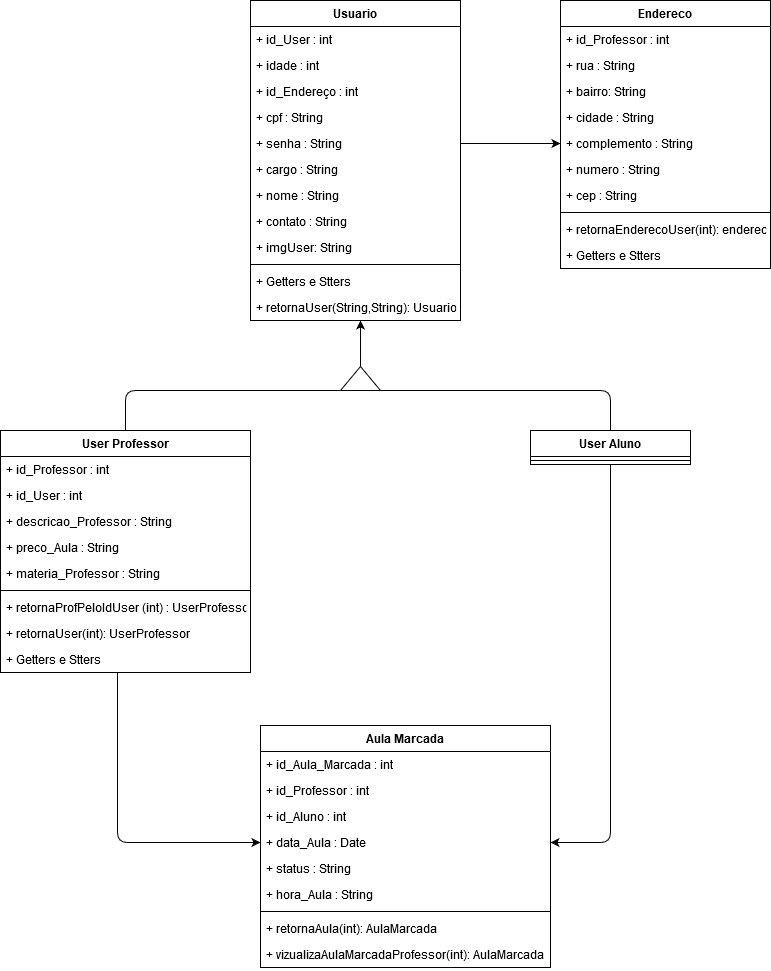

The diagram above was exported from draw.io. Its source (the exported page's mxGraphModel, read from the mxfile embedded in the PNG):
<mxGraphModel dx="1550" dy="575" grid="1" gridSize="10" guides="1" tooltips="1" connect="1" arrows="1" fold="1" page="1" pageScale="1" pageWidth="827" pageHeight="1169" math="0" shadow="0">
  <root>
    <mxCell id="0" />
    <mxCell id="1" parent="0" />
    <mxCell id="TB9Ldxj0_kWDmBgkXarw-19" value="User Professor" style="swimlane;fontStyle=1;align=center;verticalAlign=top;childLayout=stackLayout;horizontal=1;startSize=26;horizontalStack=0;resizeParent=1;resizeParentMax=0;resizeLast=0;collapsible=1;marginBottom=0;" vertex="1" parent="1">
      <mxGeometry x="40" y="440" width="250" height="242" as="geometry" />
    </mxCell>
    <mxCell id="TB9Ldxj0_kWDmBgkXarw-26" value="+ id_Professor : int" style="text;strokeColor=none;fillColor=none;align=left;verticalAlign=top;spacingLeft=4;spacingRight=4;overflow=hidden;rotatable=0;points=[[0,0.5],[1,0.5]];portConstraint=eastwest;" vertex="1" parent="TB9Ldxj0_kWDmBgkXarw-19">
      <mxGeometry y="26" width="250" height="26" as="geometry" />
    </mxCell>
    <mxCell id="TB9Ldxj0_kWDmBgkXarw-20" value="+ id_User : int" style="text;strokeColor=none;fillColor=none;align=left;verticalAlign=top;spacingLeft=4;spacingRight=4;overflow=hidden;rotatable=0;points=[[0,0.5],[1,0.5]];portConstraint=eastwest;" vertex="1" parent="TB9Ldxj0_kWDmBgkXarw-19">
      <mxGeometry y="52" width="250" height="26" as="geometry" />
    </mxCell>
    <mxCell id="TB9Ldxj0_kWDmBgkXarw-24" value="+ descricao_Professor : String" style="text;strokeColor=none;fillColor=none;align=left;verticalAlign=top;spacingLeft=4;spacingRight=4;overflow=hidden;rotatable=0;points=[[0,0.5],[1,0.5]];portConstraint=eastwest;" vertex="1" parent="TB9Ldxj0_kWDmBgkXarw-19">
      <mxGeometry y="78" width="250" height="26" as="geometry" />
    </mxCell>
    <mxCell id="TB9Ldxj0_kWDmBgkXarw-25" value="+ preco_Aula : String" style="text;strokeColor=none;fillColor=none;align=left;verticalAlign=top;spacingLeft=4;spacingRight=4;overflow=hidden;rotatable=0;points=[[0,0.5],[1,0.5]];portConstraint=eastwest;" vertex="1" parent="TB9Ldxj0_kWDmBgkXarw-19">
      <mxGeometry y="104" width="250" height="26" as="geometry" />
    </mxCell>
    <mxCell id="TB9Ldxj0_kWDmBgkXarw-23" value="+ materia_Professor : String" style="text;strokeColor=none;fillColor=none;align=left;verticalAlign=top;spacingLeft=4;spacingRight=4;overflow=hidden;rotatable=0;points=[[0,0.5],[1,0.5]];portConstraint=eastwest;" vertex="1" parent="TB9Ldxj0_kWDmBgkXarw-19">
      <mxGeometry y="130" width="250" height="26" as="geometry" />
    </mxCell>
    <mxCell id="TB9Ldxj0_kWDmBgkXarw-21" value="" style="line;strokeWidth=1;fillColor=none;align=left;verticalAlign=middle;spacingTop=-1;spacingLeft=3;spacingRight=3;rotatable=0;labelPosition=right;points=[];portConstraint=eastwest;" vertex="1" parent="TB9Ldxj0_kWDmBgkXarw-19">
      <mxGeometry y="156" width="250" height="8" as="geometry" />
    </mxCell>
    <mxCell id="TB9Ldxj0_kWDmBgkXarw-22" value="+ retornaProfPeloIdUser (int) : UserProfessor" style="text;strokeColor=none;fillColor=none;align=left;verticalAlign=top;spacingLeft=4;spacingRight=4;overflow=hidden;rotatable=0;points=[[0,0.5],[1,0.5]];portConstraint=eastwest;" vertex="1" parent="TB9Ldxj0_kWDmBgkXarw-19">
      <mxGeometry y="164" width="250" height="26" as="geometry" />
    </mxCell>
    <mxCell id="TB9Ldxj0_kWDmBgkXarw-28" value="+ retornaUser(int): UserProfessor" style="text;strokeColor=none;fillColor=none;align=left;verticalAlign=top;spacingLeft=4;spacingRight=4;overflow=hidden;rotatable=0;points=[[0,0.5],[1,0.5]];portConstraint=eastwest;" vertex="1" parent="TB9Ldxj0_kWDmBgkXarw-19">
      <mxGeometry y="190" width="250" height="26" as="geometry" />
    </mxCell>
    <mxCell id="TB9Ldxj0_kWDmBgkXarw-27" value="+ Getters e Stters" style="text;strokeColor=none;fillColor=none;align=left;verticalAlign=top;spacingLeft=4;spacingRight=4;overflow=hidden;rotatable=0;points=[[0,0.5],[1,0.5]];portConstraint=eastwest;" vertex="1" parent="TB9Ldxj0_kWDmBgkXarw-19">
      <mxGeometry y="216" width="250" height="26" as="geometry" />
    </mxCell>
    <mxCell id="TB9Ldxj0_kWDmBgkXarw-1" value="Usuario" style="swimlane;fontStyle=1;align=center;verticalAlign=top;childLayout=stackLayout;horizontal=1;startSize=26;horizontalStack=0;resizeParent=1;resizeParentMax=0;resizeLast=0;collapsible=1;marginBottom=0;" vertex="1" parent="1">
      <mxGeometry x="290" y="10" width="210" height="320" as="geometry" />
    </mxCell>
    <mxCell id="TB9Ldxj0_kWDmBgkXarw-2" value="+ id_User : int" style="text;strokeColor=none;fillColor=none;align=left;verticalAlign=top;spacingLeft=4;spacingRight=4;overflow=hidden;rotatable=0;points=[[0,0.5],[1,0.5]];portConstraint=eastwest;" vertex="1" parent="TB9Ldxj0_kWDmBgkXarw-1">
      <mxGeometry y="26" width="210" height="26" as="geometry" />
    </mxCell>
    <mxCell id="TB9Ldxj0_kWDmBgkXarw-8" value="+ idade : int" style="text;strokeColor=none;fillColor=none;align=left;verticalAlign=top;spacingLeft=4;spacingRight=4;overflow=hidden;rotatable=0;points=[[0,0.5],[1,0.5]];portConstraint=eastwest;" vertex="1" parent="TB9Ldxj0_kWDmBgkXarw-1">
      <mxGeometry y="52" width="210" height="26" as="geometry" />
    </mxCell>
    <mxCell id="TB9Ldxj0_kWDmBgkXarw-11" value="+ id_Endereço : int " style="text;strokeColor=none;fillColor=none;align=left;verticalAlign=top;spacingLeft=4;spacingRight=4;overflow=hidden;rotatable=0;points=[[0,0.5],[1,0.5]];portConstraint=eastwest;" vertex="1" parent="TB9Ldxj0_kWDmBgkXarw-1">
      <mxGeometry y="78" width="210" height="26" as="geometry" />
    </mxCell>
    <mxCell id="TB9Ldxj0_kWDmBgkXarw-10" value="+ cpf : String" style="text;strokeColor=none;fillColor=none;align=left;verticalAlign=top;spacingLeft=4;spacingRight=4;overflow=hidden;rotatable=0;points=[[0,0.5],[1,0.5]];portConstraint=eastwest;" vertex="1" parent="TB9Ldxj0_kWDmBgkXarw-1">
      <mxGeometry y="104" width="210" height="26" as="geometry" />
    </mxCell>
    <mxCell id="TB9Ldxj0_kWDmBgkXarw-9" value="+ senha : String" style="text;strokeColor=none;fillColor=none;align=left;verticalAlign=top;spacingLeft=4;spacingRight=4;overflow=hidden;rotatable=0;points=[[0,0.5],[1,0.5]];portConstraint=eastwest;" vertex="1" parent="TB9Ldxj0_kWDmBgkXarw-1">
      <mxGeometry y="130" width="210" height="26" as="geometry" />
    </mxCell>
    <mxCell id="TB9Ldxj0_kWDmBgkXarw-12" value="+ cargo : String" style="text;strokeColor=none;fillColor=none;align=left;verticalAlign=top;spacingLeft=4;spacingRight=4;overflow=hidden;rotatable=0;points=[[0,0.5],[1,0.5]];portConstraint=eastwest;" vertex="1" parent="TB9Ldxj0_kWDmBgkXarw-1">
      <mxGeometry y="156" width="210" height="26" as="geometry" />
    </mxCell>
    <mxCell id="TB9Ldxj0_kWDmBgkXarw-6" value="+ nome : String" style="text;strokeColor=none;fillColor=none;align=left;verticalAlign=top;spacingLeft=4;spacingRight=4;overflow=hidden;rotatable=0;points=[[0,0.5],[1,0.5]];portConstraint=eastwest;" vertex="1" parent="TB9Ldxj0_kWDmBgkXarw-1">
      <mxGeometry y="182" width="210" height="26" as="geometry" />
    </mxCell>
    <mxCell id="TB9Ldxj0_kWDmBgkXarw-7" value="+ contato : String" style="text;strokeColor=none;fillColor=none;align=left;verticalAlign=top;spacingLeft=4;spacingRight=4;overflow=hidden;rotatable=0;points=[[0,0.5],[1,0.5]];portConstraint=eastwest;" vertex="1" parent="TB9Ldxj0_kWDmBgkXarw-1">
      <mxGeometry y="208" width="210" height="26" as="geometry" />
    </mxCell>
    <mxCell id="TB9Ldxj0_kWDmBgkXarw-5" value="+ imgUser: String" style="text;strokeColor=none;fillColor=none;align=left;verticalAlign=top;spacingLeft=4;spacingRight=4;overflow=hidden;rotatable=0;points=[[0,0.5],[1,0.5]];portConstraint=eastwest;" vertex="1" parent="TB9Ldxj0_kWDmBgkXarw-1">
      <mxGeometry y="234" width="210" height="26" as="geometry" />
    </mxCell>
    <mxCell id="TB9Ldxj0_kWDmBgkXarw-3" value="" style="line;strokeWidth=1;fillColor=none;align=left;verticalAlign=middle;spacingTop=-1;spacingLeft=3;spacingRight=3;rotatable=0;labelPosition=right;points=[];portConstraint=eastwest;" vertex="1" parent="TB9Ldxj0_kWDmBgkXarw-1">
      <mxGeometry y="260" width="210" height="8" as="geometry" />
    </mxCell>
    <mxCell id="TB9Ldxj0_kWDmBgkXarw-4" value="+ Getters e Stters" style="text;strokeColor=none;fillColor=none;align=left;verticalAlign=top;spacingLeft=4;spacingRight=4;overflow=hidden;rotatable=0;points=[[0,0.5],[1,0.5]];portConstraint=eastwest;" vertex="1" parent="TB9Ldxj0_kWDmBgkXarw-1">
      <mxGeometry y="268" width="210" height="26" as="geometry" />
    </mxCell>
    <mxCell id="TB9Ldxj0_kWDmBgkXarw-14" value="+ retornaUser(String,String): Usuario" style="text;strokeColor=none;fillColor=none;align=left;verticalAlign=top;spacingLeft=4;spacingRight=4;overflow=hidden;rotatable=0;points=[[0,0.5],[1,0.5]];portConstraint=eastwest;" vertex="1" parent="TB9Ldxj0_kWDmBgkXarw-1">
      <mxGeometry y="294" width="210" height="26" as="geometry" />
    </mxCell>
    <mxCell id="TB9Ldxj0_kWDmBgkXarw-29" value="Endereco" style="swimlane;fontStyle=1;align=center;verticalAlign=top;childLayout=stackLayout;horizontal=1;startSize=26;horizontalStack=0;resizeParent=1;resizeParentMax=0;resizeLast=0;collapsible=1;marginBottom=0;" vertex="1" parent="1">
      <mxGeometry x="600" y="10" width="210" height="268" as="geometry" />
    </mxCell>
    <mxCell id="TB9Ldxj0_kWDmBgkXarw-30" value="+ id_Professor : int " style="text;strokeColor=none;fillColor=none;align=left;verticalAlign=top;spacingLeft=4;spacingRight=4;overflow=hidden;rotatable=0;points=[[0,0.5],[1,0.5]];portConstraint=eastwest;" vertex="1" parent="TB9Ldxj0_kWDmBgkXarw-29">
      <mxGeometry y="26" width="210" height="26" as="geometry" />
    </mxCell>
    <mxCell id="TB9Ldxj0_kWDmBgkXarw-37" value="+ rua : String " style="text;strokeColor=none;fillColor=none;align=left;verticalAlign=top;spacingLeft=4;spacingRight=4;overflow=hidden;rotatable=0;points=[[0,0.5],[1,0.5]];portConstraint=eastwest;" vertex="1" parent="TB9Ldxj0_kWDmBgkXarw-29">
      <mxGeometry y="52" width="210" height="26" as="geometry" />
    </mxCell>
    <mxCell id="TB9Ldxj0_kWDmBgkXarw-34" value="+ bairro: String " style="text;strokeColor=none;fillColor=none;align=left;verticalAlign=top;spacingLeft=4;spacingRight=4;overflow=hidden;rotatable=0;points=[[0,0.5],[1,0.5]];portConstraint=eastwest;" vertex="1" parent="TB9Ldxj0_kWDmBgkXarw-29">
      <mxGeometry y="78" width="210" height="26" as="geometry" />
    </mxCell>
    <mxCell id="TB9Ldxj0_kWDmBgkXarw-35" value="+ cidade : String " style="text;strokeColor=none;fillColor=none;align=left;verticalAlign=top;spacingLeft=4;spacingRight=4;overflow=hidden;rotatable=0;points=[[0,0.5],[1,0.5]];portConstraint=eastwest;" vertex="1" parent="TB9Ldxj0_kWDmBgkXarw-29">
      <mxGeometry y="104" width="210" height="26" as="geometry" />
    </mxCell>
    <mxCell id="TB9Ldxj0_kWDmBgkXarw-36" value="+ complemento : String " style="text;strokeColor=none;fillColor=none;align=left;verticalAlign=top;spacingLeft=4;spacingRight=4;overflow=hidden;rotatable=0;points=[[0,0.5],[1,0.5]];portConstraint=eastwest;" vertex="1" parent="TB9Ldxj0_kWDmBgkXarw-29">
      <mxGeometry y="130" width="210" height="26" as="geometry" />
    </mxCell>
    <mxCell id="TB9Ldxj0_kWDmBgkXarw-38" value="+ numero : String " style="text;strokeColor=none;fillColor=none;align=left;verticalAlign=top;spacingLeft=4;spacingRight=4;overflow=hidden;rotatable=0;points=[[0,0.5],[1,0.5]];portConstraint=eastwest;" vertex="1" parent="TB9Ldxj0_kWDmBgkXarw-29">
      <mxGeometry y="156" width="210" height="26" as="geometry" />
    </mxCell>
    <mxCell id="TB9Ldxj0_kWDmBgkXarw-33" value="+ cep : String " style="text;strokeColor=none;fillColor=none;align=left;verticalAlign=top;spacingLeft=4;spacingRight=4;overflow=hidden;rotatable=0;points=[[0,0.5],[1,0.5]];portConstraint=eastwest;" vertex="1" parent="TB9Ldxj0_kWDmBgkXarw-29">
      <mxGeometry y="182" width="210" height="26" as="geometry" />
    </mxCell>
    <mxCell id="TB9Ldxj0_kWDmBgkXarw-31" value="" style="line;strokeWidth=1;fillColor=none;align=left;verticalAlign=middle;spacingTop=-1;spacingLeft=3;spacingRight=3;rotatable=0;labelPosition=right;points=[];portConstraint=eastwest;" vertex="1" parent="TB9Ldxj0_kWDmBgkXarw-29">
      <mxGeometry y="208" width="210" height="8" as="geometry" />
    </mxCell>
    <mxCell id="TB9Ldxj0_kWDmBgkXarw-32" value="+ retornaEnderecoUser(int): endereco" style="text;strokeColor=none;fillColor=none;align=left;verticalAlign=top;spacingLeft=4;spacingRight=4;overflow=hidden;rotatable=0;points=[[0,0.5],[1,0.5]];portConstraint=eastwest;" vertex="1" parent="TB9Ldxj0_kWDmBgkXarw-29">
      <mxGeometry y="216" width="210" height="26" as="geometry" />
    </mxCell>
    <mxCell id="TB9Ldxj0_kWDmBgkXarw-39" value="+ Getters e Stters" style="text;strokeColor=none;fillColor=none;align=left;verticalAlign=top;spacingLeft=4;spacingRight=4;overflow=hidden;rotatable=0;points=[[0,0.5],[1,0.5]];portConstraint=eastwest;" vertex="1" parent="TB9Ldxj0_kWDmBgkXarw-29">
      <mxGeometry y="242" width="210" height="26" as="geometry" />
    </mxCell>
    <mxCell id="TB9Ldxj0_kWDmBgkXarw-50" value="" style="endArrow=classic;html=1;entryX=0.524;entryY=1.154;entryDx=0;entryDy=0;entryPerimeter=0;startArrow=none;startFill=0;endFill=1;" edge="1" parent="1">
      <mxGeometry width="50" height="50" relative="1" as="geometry">
        <mxPoint x="400" y="376" as="sourcePoint" />
        <mxPoint x="400.03999999999996" y="330.004" as="targetPoint" />
      </mxGeometry>
    </mxCell>
    <mxCell id="TB9Ldxj0_kWDmBgkXarw-51" value="" style="endArrow=none;html=1;" edge="1" parent="1">
      <mxGeometry width="50" height="50" relative="1" as="geometry">
        <mxPoint x="400" y="376" as="sourcePoint" />
        <mxPoint x="380" y="400" as="targetPoint" />
      </mxGeometry>
    </mxCell>
    <mxCell id="TB9Ldxj0_kWDmBgkXarw-52" value="" style="endArrow=none;html=1;" edge="1" parent="1">
      <mxGeometry width="50" height="50" relative="1" as="geometry">
        <mxPoint x="400" y="376" as="sourcePoint" />
        <mxPoint x="420" y="400" as="targetPoint" />
      </mxGeometry>
    </mxCell>
    <mxCell id="TB9Ldxj0_kWDmBgkXarw-53" value="" style="endArrow=none;html=1;" edge="1" parent="1">
      <mxGeometry width="50" height="50" relative="1" as="geometry">
        <mxPoint x="380" y="400" as="sourcePoint" />
        <mxPoint x="420" y="400" as="targetPoint" />
      </mxGeometry>
    </mxCell>
    <mxCell id="TB9Ldxj0_kWDmBgkXarw-54" value="" style="endArrow=none;html=1;exitX=0.5;exitY=0;exitDx=0;exitDy=0;" edge="1" parent="1" source="TB9Ldxj0_kWDmBgkXarw-19">
      <mxGeometry width="50" height="50" relative="1" as="geometry">
        <mxPoint x="90" y="400" as="sourcePoint" />
        <mxPoint x="380" y="400" as="targetPoint" />
        <Array as="points">
          <mxPoint x="165" y="400" />
        </Array>
      </mxGeometry>
    </mxCell>
    <mxCell id="TB9Ldxj0_kWDmBgkXarw-55" value="" style="endArrow=none;html=1;entryX=0.5;entryY=0;entryDx=0;entryDy=0;" edge="1" parent="1" target="TB9Ldxj0_kWDmBgkXarw-15">
      <mxGeometry width="50" height="50" relative="1" as="geometry">
        <mxPoint x="420" y="400" as="sourcePoint" />
        <mxPoint x="600" y="340" as="targetPoint" />
        <Array as="points">
          <mxPoint x="650" y="400" />
        </Array>
      </mxGeometry>
    </mxCell>
    <mxCell id="TB9Ldxj0_kWDmBgkXarw-15" value="User Aluno" style="swimlane;fontStyle=1;align=center;verticalAlign=top;childLayout=stackLayout;horizontal=1;startSize=26;horizontalStack=0;resizeParent=1;resizeParentMax=0;resizeLast=0;collapsible=1;marginBottom=0;" vertex="1" parent="1">
      <mxGeometry x="570" y="440" width="160" height="34" as="geometry" />
    </mxCell>
    <mxCell id="TB9Ldxj0_kWDmBgkXarw-17" value="" style="line;strokeWidth=1;fillColor=none;align=left;verticalAlign=middle;spacingTop=-1;spacingLeft=3;spacingRight=3;rotatable=0;labelPosition=right;points=[];portConstraint=eastwest;" vertex="1" parent="TB9Ldxj0_kWDmBgkXarw-15">
      <mxGeometry y="26" width="160" height="8" as="geometry" />
    </mxCell>
    <mxCell id="TB9Ldxj0_kWDmBgkXarw-56" value="" style="endArrow=classic;html=1;exitX=1;exitY=0.5;exitDx=0;exitDy=0;entryX=0;entryY=0.5;entryDx=0;entryDy=0;" edge="1" parent="1" source="TB9Ldxj0_kWDmBgkXarw-9" target="TB9Ldxj0_kWDmBgkXarw-36">
      <mxGeometry width="50" height="50" relative="1" as="geometry">
        <mxPoint x="550" y="270" as="sourcePoint" />
        <mxPoint x="600" y="220" as="targetPoint" />
      </mxGeometry>
    </mxCell>
    <mxCell id="TB9Ldxj0_kWDmBgkXarw-40" value="Aula Marcada" style="swimlane;fontStyle=1;align=center;verticalAlign=top;childLayout=stackLayout;horizontal=1;startSize=26;horizontalStack=0;resizeParent=1;resizeParentMax=0;resizeLast=0;collapsible=1;marginBottom=0;" vertex="1" parent="1">
      <mxGeometry x="300" y="735" width="290" height="242" as="geometry" />
    </mxCell>
    <mxCell id="TB9Ldxj0_kWDmBgkXarw-41" value="+ id_Aula_Marcada : int" style="text;strokeColor=none;fillColor=none;align=left;verticalAlign=top;spacingLeft=4;spacingRight=4;overflow=hidden;rotatable=0;points=[[0,0.5],[1,0.5]];portConstraint=eastwest;" vertex="1" parent="TB9Ldxj0_kWDmBgkXarw-40">
      <mxGeometry y="26" width="290" height="26" as="geometry" />
    </mxCell>
    <mxCell id="TB9Ldxj0_kWDmBgkXarw-45" value="+ id_Professor : int" style="text;strokeColor=none;fillColor=none;align=left;verticalAlign=top;spacingLeft=4;spacingRight=4;overflow=hidden;rotatable=0;points=[[0,0.5],[1,0.5]];portConstraint=eastwest;" vertex="1" parent="TB9Ldxj0_kWDmBgkXarw-40">
      <mxGeometry y="52" width="290" height="26" as="geometry" />
    </mxCell>
    <mxCell id="TB9Ldxj0_kWDmBgkXarw-46" value="+ id_Aluno : int" style="text;strokeColor=none;fillColor=none;align=left;verticalAlign=top;spacingLeft=4;spacingRight=4;overflow=hidden;rotatable=0;points=[[0,0.5],[1,0.5]];portConstraint=eastwest;" vertex="1" parent="TB9Ldxj0_kWDmBgkXarw-40">
      <mxGeometry y="78" width="290" height="26" as="geometry" />
    </mxCell>
    <mxCell id="TB9Ldxj0_kWDmBgkXarw-44" value="+ data_Aula : Date" style="text;strokeColor=none;fillColor=none;align=left;verticalAlign=top;spacingLeft=4;spacingRight=4;overflow=hidden;rotatable=0;points=[[0,0.5],[1,0.5]];portConstraint=eastwest;" vertex="1" parent="TB9Ldxj0_kWDmBgkXarw-40">
      <mxGeometry y="104" width="290" height="26" as="geometry" />
    </mxCell>
    <mxCell id="TB9Ldxj0_kWDmBgkXarw-47" value="+ status : String" style="text;strokeColor=none;fillColor=none;align=left;verticalAlign=top;spacingLeft=4;spacingRight=4;overflow=hidden;rotatable=0;points=[[0,0.5],[1,0.5]];portConstraint=eastwest;" vertex="1" parent="TB9Ldxj0_kWDmBgkXarw-40">
      <mxGeometry y="130" width="290" height="26" as="geometry" />
    </mxCell>
    <mxCell id="TB9Ldxj0_kWDmBgkXarw-48" value="+ hora_Aula : String" style="text;strokeColor=none;fillColor=none;align=left;verticalAlign=top;spacingLeft=4;spacingRight=4;overflow=hidden;rotatable=0;points=[[0,0.5],[1,0.5]];portConstraint=eastwest;" vertex="1" parent="TB9Ldxj0_kWDmBgkXarw-40">
      <mxGeometry y="156" width="290" height="26" as="geometry" />
    </mxCell>
    <mxCell id="TB9Ldxj0_kWDmBgkXarw-42" value="" style="line;strokeWidth=1;fillColor=none;align=left;verticalAlign=middle;spacingTop=-1;spacingLeft=3;spacingRight=3;rotatable=0;labelPosition=right;points=[];portConstraint=eastwest;" vertex="1" parent="TB9Ldxj0_kWDmBgkXarw-40">
      <mxGeometry y="182" width="290" height="8" as="geometry" />
    </mxCell>
    <mxCell id="TB9Ldxj0_kWDmBgkXarw-43" value="+ retornaAula(int): AulaMarcada" style="text;strokeColor=none;fillColor=none;align=left;verticalAlign=top;spacingLeft=4;spacingRight=4;overflow=hidden;rotatable=0;points=[[0,0.5],[1,0.5]];portConstraint=eastwest;" vertex="1" parent="TB9Ldxj0_kWDmBgkXarw-40">
      <mxGeometry y="190" width="290" height="26" as="geometry" />
    </mxCell>
    <mxCell id="TB9Ldxj0_kWDmBgkXarw-49" value="+ vizualizaAulaMarcadaProfessor(int): AulaMarcada" style="text;strokeColor=none;fillColor=none;align=left;verticalAlign=top;spacingLeft=4;spacingRight=4;overflow=hidden;rotatable=0;points=[[0,0.5],[1,0.5]];portConstraint=eastwest;" vertex="1" parent="TB9Ldxj0_kWDmBgkXarw-40">
      <mxGeometry y="216" width="290" height="26" as="geometry" />
    </mxCell>
    <mxCell id="TB9Ldxj0_kWDmBgkXarw-57" value="" style="endArrow=classic;html=1;exitX=0.468;exitY=1;exitDx=0;exitDy=0;exitPerimeter=0;entryX=0;entryY=0.5;entryDx=0;entryDy=0;" edge="1" parent="1" source="TB9Ldxj0_kWDmBgkXarw-27" target="TB9Ldxj0_kWDmBgkXarw-44">
      <mxGeometry width="50" height="50" relative="1" as="geometry">
        <mxPoint x="550" y="670" as="sourcePoint" />
        <mxPoint x="600" y="620" as="targetPoint" />
        <Array as="points">
          <mxPoint x="157" y="852" />
        </Array>
      </mxGeometry>
    </mxCell>
    <mxCell id="TB9Ldxj0_kWDmBgkXarw-58" value="" style="endArrow=classic;html=1;entryX=1;entryY=0.5;entryDx=0;entryDy=0;exitX=0.5;exitY=1;exitDx=0;exitDy=0;" edge="1" parent="1" source="TB9Ldxj0_kWDmBgkXarw-15" target="TB9Ldxj0_kWDmBgkXarw-44">
      <mxGeometry width="50" height="50" relative="1" as="geometry">
        <mxPoint x="550" y="750" as="sourcePoint" />
        <mxPoint x="600" y="700" as="targetPoint" />
        <Array as="points">
          <mxPoint x="650" y="852" />
        </Array>
      </mxGeometry>
    </mxCell>
  </root>
</mxGraphModel>